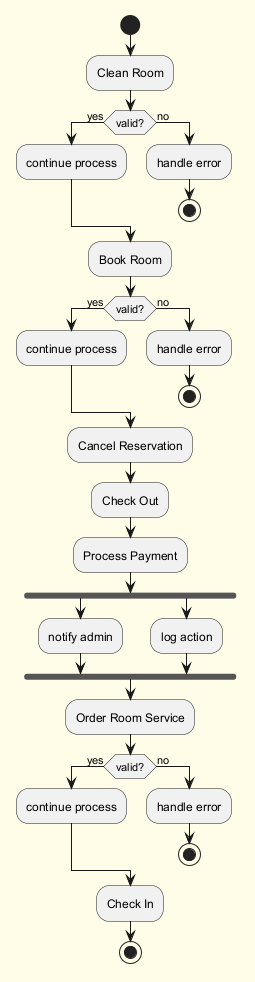

The diagram above was rendered by PlantUML. Its source (embedded in the PNG):
@startuml
skinparam backgroundColor #FFFDE7
skinparam classBackgroundColor #FFF9C4
skinparam classBorderColor #F57F17
start
:Clean Room;
if (valid?) then (yes)
:continue process;
else (no)
:handle error;
stop
endif
:Book Room;
if (valid?) then (yes)
:continue process;
else (no)
:handle error;
stop
endif
:Cancel Reservation;
:Check Out;
:Process Payment;
fork
:notify admin;
fork again
:log action;
end fork
:Order Room Service;
if (valid?) then (yes)
:continue process;
else (no)
:handle error;
stop
endif
:Check In;
stop
@enduml